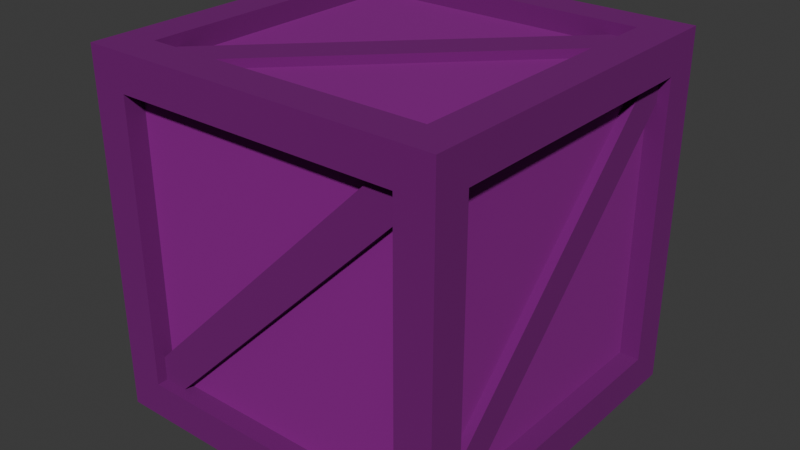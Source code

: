 # Source: Crate.blend  (saved by Blender 5.0.119; exported with 4.5.12 LTS)
import bpy
from mathutils import Matrix  # noqa: F401  (used for matrix-valued properties, if any)

bpy.ops.wm.read_factory_settings(use_empty=True)
scene = bpy.context.scene
scene.name = 'Scene'

# ---- collections
col_collection = bpy.data.collections.new('Collection'); scene.collection.children.link(col_collection)

# ---- images (referenced by path relative to the original .blend; pixels are not part of the script)
import os
ASSET_DIR = os.environ.get("B2B_ASSET_DIR", "")  # directory of the original .blend (textures are referenced by path, not embedded)
HERE = os.path.dirname(os.path.abspath(__file__))  # packed textures are extracted next to this script under _unpacked/

def load_image(name, relpath, width, height, colorspace="sRGB"):
    """Load a texture the original file referenced (path relative to the .blend, or extracted next to this script)."""
    p = next((c for c in (os.path.join(HERE, relpath), os.path.join(ASSET_DIR, relpath)) if relpath and os.path.exists(c)), "")
    if p:
        img = bpy.data.images.load(p, check_existing=True)
        img.name = name
    else:  # same state as the original file: an image datablock whose file is absent (Cycles renders it pink)
        img = bpy.data.images.new(name, width, height)
        img.source = "FILE"
        img.filepath = "//" + (relpath or name)
    img.colorspace_settings.name = colorspace
    return img
img_photo_wood_texture_pattern_jpg = load_image('photo-wood-texture-pattern.jpg', 'photo-wood-texture-pattern.jpg', 1024, 1024, 'sRGB')

# ---- materials (node trees are filled in below, after node groups)
mat_wooddark = bpy.data.materials.new('WoodDark')
mat_wooddark.alpha_threshold = 0.0
mat_wooddark.use_backface_culling_lightprobe_volume = False
mat_wooddark.roughness = 0.5
mat_wooddark.line_color = (0.0, 0.0, 0.0, 1.0)
mat_woodlight = bpy.data.materials.new('WoodLight')

# ---- material node trees
mat_wooddark.use_nodes = True; mat_wooddark.node_tree.nodes.clear()
_N = mat_wooddark.node_tree.nodes; _L = mat_wooddark.node_tree.links
n0 = _N.new('ShaderNodeOutputMaterial'); n0.name = 'Material Output'; n0.location = (200, 100)
n1 = _N.new('ShaderNodeBsdfPrincipled'); n1.name = 'Principled BSDF'; n1.location = (-200, 100)
n1.inputs[3].default_value = 1.0
n1.inputs[19].default_value = 0.8299
n1.inputs[20].default_value = 1.0
n1.inputs[22].default_value = (0.0, 0.0, 0.0, 1.0)
n2 = _N.new('ShaderNodeTexImage'); n2.name = 'Image Texture'; n2.location = (-395, 100)
n2.image = img_photo_wood_texture_pattern_jpg
_L.new(n1.outputs[0], n0.inputs[0])
_L.new(n2.outputs[0], n1.inputs[0])
n0.is_active_output = True
mat_woodlight.use_nodes = True; mat_woodlight.node_tree.nodes.clear()
_N = mat_woodlight.node_tree.nodes; _L = mat_woodlight.node_tree.links
n0 = _N.new('ShaderNodeBsdfPrincipled'); n0.name = 'Principled BSDF'; n0.location = (-200, 100)
n0.inputs[14].default_value = (1.0, 1.0, 1.0, 0.0)
n0.inputs[19].default_value = 0.7248
n0.inputs[20].default_value = 1.0
n0.inputs[22].default_value = (0.0186, 0.01072, 0.008559, 0.0)
n1 = _N.new('ShaderNodeOutputMaterial'); n1.name = 'Material Output'; n1.location = (200, 100)
n2 = _N.new('ShaderNodeTexImage'); n2.name = 'Image Texture'; n2.location = (-415, 80)
n2.image = img_photo_wood_texture_pattern_jpg
_L.new(n0.outputs[0], n1.inputs[0])
_L.new(n2.outputs[0], n0.inputs[0])
n1.is_active_output = True

# ---- world
world_world = bpy.data.worlds.new('World'); scene.world = world_world
world_world.use_nodes = True; world_world.node_tree.nodes.clear()
_N = world_world.node_tree.nodes; _L = world_world.node_tree.links
n0 = _N.new('ShaderNodeOutputWorld'); n0.name = 'World Output'; n0.location = (200, 100)
n1 = _N.new('ShaderNodeBackground'); n1.name = 'Background'; n1.location = (-200, 100)
n1.inputs[0].default_value = (0.05088, 0.05088, 0.05088, 1.0)
_L.new(n1.outputs[0], n0.inputs[0])
n0.is_active_output = True
world_world.color = (0.05088, 0.05088, 0.05088)
world_world.sun_shadow_jitter_overblur = 0.0

# ---- meshes
me_cube = bpy.data.meshes.new('Cube')
me_cube.from_pydata([(1.0, 1.0, 1.0), (1.0, 1.0, -1.0), (1.0, -1.0, 1.0), (1.0, -1.0, -1.0), (-1.0, 1.0, 1.0), (-1.0, 1.0, -1.0), (-1.0, -1.0, 1.0), (-1.0, -1.0, -1.0), (-1.0, 1.0, -1.0), (-1.0, -1.0, -1.0), (1.0, 1.0, -1.0), (1.0, -1.0, -1.0), (0.7971, 0.7971, 1.0), (-0.7971, 0.7971, 1.0), (-0.7971, -0.7971, 1.0), (0.7971, -0.7971, 1.0), (0.7971, -1.0, -0.7971), (0.7971, -1.0, 0.7971), (-0.7971, -1.0, 0.7971), (-0.7971, -1.0, -0.7971), (-1.0, -0.7971, -0.7971), (-1.0, -0.7971, 0.7971), (-1.0, 0.7971, 0.7971), (-1.0, 0.7971, -0.7971), (1.0, 0.7971, -0.7971), (1.0, 0.7971, 0.7971), (1.0, -0.7971, 0.7971), (1.0, -0.7971, -0.7971), (-0.7971, 1.0, -0.7971), (-0.7971, 1.0, 0.7971), (0.7971, 1.0, 0.7971), (0.7971, 1.0, -0.7971), (-0.7971, 0.7971, 0.8893), (0.7971, 0.7971, 0.8893), (0.7971, -0.7971, 0.8893), (-0.7971, -0.7971, 0.8893), (0.7971, -0.8893, 0.7971), (0.7971, -0.8893, -0.7971), (-0.7971, -0.8893, -0.7971), (-0.7971, -0.8893, 0.7971), (-0.8893, -0.7971, -0.7971), (-0.8893, -0.7971, 0.7971), (-0.8893, 0.7971, -0.7971), (-0.8893, 0.7971, 0.7971), (0.8893, 0.7971, 0.7971), (0.8893, 0.7971, -0.7971), (0.8893, -0.7971, -0.7971), (0.8893, -0.7971, 0.7971), (-0.7971, 0.8893, 0.7971), (-0.7971, 0.8893, -0.7971), (0.7971, 0.8893, -0.7971), (0.7971, 0.8893, 0.7971), (-0.8709, -0.9407, -0.7311), (0.7315, -0.9407, 0.8712), (-0.8709, -0.6802, -0.7311), (0.7315, -0.6802, 0.8712), (-0.7315, -0.9407, -0.8706), (0.8709, -0.9407, 0.7318), (-0.7315, -0.6802, -0.8706), (0.8709, -0.6802, 0.7318), (-0.9408, 0.8708, -0.7311), (-0.9407, -0.7315, 0.8712), (-0.6802, 0.8708, -0.7311), (-0.6801, -0.7315, 0.8712), (-0.9408, 0.7314, -0.8706), (-0.9406, -0.871, 0.7318), (-0.6802, 0.7314, -0.8706), (-0.6801, -0.8709, 0.7318), (0.8708, 0.9408, -0.7311), (-0.7316, 0.9406, 0.8712), (0.8708, 0.6803, -0.7311), (-0.7316, 0.6801, 0.8712), (0.7314, 0.9408, -0.8706), (-0.871, 0.9406, 0.7318), (0.7314, 0.6803, -0.8706), (-0.871, 0.6801, 0.7318), (0.9409, -0.8707, -0.7311), (0.9406, 0.7317, 0.8712), (0.6804, -0.8708, -0.7311), (0.68, 0.7316, 0.8712), (0.9409, -0.7313, -0.8706), (0.9405, 0.8711, 0.7318), (0.6803, -0.7313, -0.8706), (0.68, 0.871, 0.7318), (-0.8709, -0.7342, 0.9369), (0.7315, 0.8682, 0.9368), (-0.8709, -0.7342, 0.6763), (0.7315, 0.8682, 0.6763), (-0.7315, -0.8736, 0.9369), (0.8709, 0.7288, 0.9368), (-0.7315, -0.8736, 0.6763), (0.8709, 0.7288, 0.6763), (-0.7731, 0.7731, -1.0), (0.7731, 0.7731, -1.0), (0.7731, -0.7731, -1.0), (-0.7731, -0.7731, -1.0), (0.7731, 0.7731, -0.9209), (-0.7731, 0.7731, -0.9209), (-0.7731, -0.7731, -0.9209), (0.7731, -0.7731, -0.9209), (0.7731, 0.7731, -0.9209), (-0.7731, 0.7731, -0.9209), (-0.7731, -0.7731, -0.9209), (0.7731, -0.7731, -0.9209), (0.8709, -0.7342, -0.9474), (-0.7315, 0.8682, -0.9473), (0.8709, -0.7342, -0.6869), (-0.7315, 0.8682, -0.6868), (0.7315, -0.8736, -0.9474), (-0.8709, 0.7288, -0.9473), (0.7315, -0.8736, -0.6869), (-0.8709, 0.7288, -0.6868)], [], [(22, 23, 42, 43), (25, 26, 47, 44), (18, 19, 38, 39), (94, 95, 98, 99), (31, 28, 49, 50), (21, 22, 43, 41), (7, 5, 8, 9), (5, 1, 10, 8), (11, 7, 9, 3), (1, 11, 3, 10), (0, 4, 13, 12), (4, 6, 14, 13), (6, 2, 15, 14), (2, 0, 12, 15), (11, 2, 17, 16), (2, 6, 18, 17), (6, 7, 19, 18), (7, 11, 16, 19), (7, 6, 21, 20), (6, 4, 22, 21), (4, 5, 23, 22), (5, 7, 20, 23), (1, 0, 25, 24), (0, 2, 26, 25), (2, 11, 27, 26), (11, 1, 24, 27), (5, 4, 29, 28), (4, 0, 30, 29), (0, 1, 31, 30), (1, 5, 28, 31), (33, 32, 35, 34), (37, 36, 39, 38), (40, 41, 43, 42), (45, 44, 47, 46), (49, 48, 51, 50), (29, 30, 51, 48), (26, 27, 46, 47), (30, 31, 50, 51), (12, 13, 32, 33), (16, 17, 36, 37), (15, 12, 33, 34), (20, 21, 41, 40), (19, 16, 37, 38), (24, 25, 44, 45), (13, 14, 35, 32), (23, 20, 40, 42), (28, 29, 48, 49), (17, 18, 39, 36), (27, 24, 45, 46), (14, 15, 34, 35), (52, 53, 55, 54), (54, 55, 59, 58), (58, 59, 57, 56), (56, 57, 53, 52), (54, 58, 56, 52), (59, 55, 53, 57), (60, 61, 63, 62), (62, 63, 67, 66), (66, 67, 65, 64), (64, 65, 61, 60), (62, 66, 64, 60), (67, 63, 61, 65), (68, 69, 71, 70), (70, 71, 75, 74), (74, 75, 73, 72), (72, 73, 69, 68), (70, 74, 72, 68), (75, 71, 69, 73), (76, 77, 79, 78), (78, 79, 83, 82), (82, 83, 81, 80), (80, 81, 77, 76), (78, 82, 80, 76), (83, 79, 77, 81), (84, 85, 87, 86), (86, 87, 91, 90), (90, 91, 89, 88), (88, 89, 85, 84), (86, 90, 88, 84), (91, 87, 85, 89), (8, 10, 93, 92), (10, 3, 94, 93), (3, 9, 95, 94), (9, 8, 92, 95), (96, 99, 103, 100), (95, 92, 97, 98), (93, 94, 99, 96), (92, 93, 96, 97), (101, 100, 103, 102), (97, 96, 100, 101), (99, 98, 102, 103), (98, 97, 101, 102), (104, 105, 107, 106), (106, 107, 111, 110), (110, 111, 109, 108), (108, 109, 105, 104), (106, 110, 108, 104), (111, 107, 105, 109)])
me_cube.polygons.foreach_set('material_index', [0, 0, 0, 0, 0, 0, 0, 0, 0, 0, 0, 0, 0, 0, 0, 0, 0, 0, 0, 0, 0, 0, 0, 0, 0, 0, 0, 0, 0, 0, 1, 1, 1, 1, 1, 0, 0, 0, 0, 0, 0, 0, 0, 0, 0, 0, 0, 0, 0, 0, 0, 0, 0, 0, 0, 0, 0, 0, 0, 0, 0, 0, 0, 0, 0, 0, 0, 0, 0, 0, 0, 0, 0, 0, 0, 0, 0, 0, 0, 0, 0, 0, 0, 0, 0, 0, 0, 0, 1, 0, 0, 0, 0, 0, 0, 0, 0, 0])
_uv = me_cube.uv_layers.new(name='UVMap')
_uv.uv.foreach_set('vector', [0.237, 0.1741, 0.9914, 0.1741, 0.9914, 0.3764, 0.237, 0.3764, 0.237, 0.1741, 0.9914, 0.1741, 0.9914, 0.3764, 0.237, 0.3764, 0.237, 0.1741, 0.9914, 0.1741, 0.9914, 0.3764, 0.237, 0.3764, 0.237, 0.1741, 0.9914, 0.1741, 0.9914, 0.3764, 0.237, 0.3764, 0.237, 0.1741, 0.9914, 0.1741, 0.9914, 0.3764, 0.237, 0.3764, 0.237, 0.1741, 0.9914, 0.1741, 0.9914, 0.3764, 0.237, 0.3764, 0.237, 0.1741, 0.9914, 0.1741, 0.9914, 0.3764, 0.237, 0.3764, 0.237, 0.1741, 0.9914, 0.1741, 0.9914, 0.3764, 0.237, 0.3764, 0.237, 0.1741, 0.9914, 0.1741, 0.9914, 0.3764, 0.237, 0.3764, 0.237, 0.1741, 0.9914, 0.1741, 0.9914, 0.3764, 0.237, 0.3764, 0.237, 0.1741, 0.9914, 0.1741, 0.9914, 0.3764, 0.237, 0.3764, 0.237, 0.1741, 0.9914, 0.1741, 0.9914, 0.3764, 0.237, 0.3764, 0.237, 0.1741, 0.9914, 0.1741, 0.9914, 0.3764, 0.237, 0.3764, 0.237, 0.1741, 0.9914, 0.1741, 0.9914, 0.3764, 0.237, 0.3764, 0.237, 0.1741, 0.9914, 0.1741, 0.9914, 0.3764, 0.237, 0.3764, 0.237, 0.1741, 0.9914, 0.1741, 0.9914, 0.3764, 0.237, 0.3764, 0.237, 0.1741, 0.9914, 0.1741, 0.9914, 0.3764, 0.237, 0.3764, 0.237, 0.1741, 0.9914, 0.1741, 0.9914, 0.3764, 0.237, 0.3764, 0.237, 0.1741, 0.9914, 0.1741, 0.9914, 0.3764, 0.237, 0.3764, 0.237, 0.1741, 0.9914, 0.1741, 0.9914, 0.3764, 0.237, 0.3764, 0.237, 0.1741, 0.9914, 0.1741, 0.9914, 0.3764, 0.237, 0.3764, 0.237, 0.1741, 0.9914, 0.1741, 0.9914, 0.3764, 0.237, 0.3764, 0.237, 0.1741, 0.9914, 0.1741, 0.9914, 0.3764, 0.237, 0.3764, 0.237, 0.1741, 0.9914, 0.1741, 0.9914, 0.3764, 0.237, 0.3764, 0.237, 0.1741, 0.9914, 0.1741, 0.9914, 0.3764, 0.237, 0.3764, 0.237, 0.1741, 0.9914, 0.1741, 0.9914, 0.3764, 0.237, 0.3764, 0.237, 0.1741, 0.9914, 0.1741, 0.9914, 0.3764, 0.237, 0.3764, 0.237, 0.1741, 0.9914, 0.1741, 0.9914, 0.3764, 0.237, 0.3764, 0.237, 0.1741, 0.9914, 0.1741, 0.9914, 0.3764, 0.237, 0.3764, 0.237, 0.1741, 0.9914, 0.1741, 0.9914, 0.3764, 0.237, 0.3764, 0.0, 0.1759, 0.8319, 0.1759, 0.8319, 1.0, 0.0, 1.0, 0.0, 0.1759, 0.8319, 0.1759, 0.8319, 1.0, 0.0, 1.0, 0.0, 0.1759, 0.8319, 0.1759, 0.8319, 1.0, 0.0, 1.0, 0.0, 0.1759, 0.8319, 0.1759, 0.8319, 1.0, 0.0, 1.0, 0.0, 0.1759, 0.8319, 0.1759, 0.8319, 1.0, 0.0, 1.0, 0.237, 0.1741, 0.9914, 0.1741, 0.9914, 0.3764, 0.237, 0.3764, 0.237, 0.1741, 0.9914, 0.1741, 0.9914, 0.3764, 0.237, 0.3764, 0.237, 0.1741, 0.9914, 0.1741, 0.9914, 0.3764, 0.237, 0.3764, 0.237, 0.1741, 0.9914, 0.1741, 0.9914, 0.3764, 0.237, 0.3764, 0.237, 0.1741, 0.9914, 0.1741, 0.9914, 0.3764, 0.237, 0.3764, 0.237, 0.1741, 0.9914, 0.1741, 0.9914, 0.3764, 0.237, 0.3764, 0.237, 0.1741, 0.9914, 0.1741, 0.9914, 0.3764, 0.237, 0.3764, 0.237, 0.1741, 0.9914, 0.1741, 0.9914, 0.3764, 0.237, 0.3764, 0.237, 0.1741, 0.9914, 0.1741, 0.9914, 0.3764, 0.237, 0.3764, 0.237, 0.1741, 0.9914, 0.1741, 0.9914, 0.3764, 0.237, 0.3764, 0.237, 0.1741, 0.9914, 0.1741, 0.9914, 0.3764, 0.237, 0.3764, 0.237, 0.1741, 0.9914, 0.1741, 0.9914, 0.3764, 0.237, 0.3764, 0.237, 0.1741, 0.9914, 0.1741, 0.9914, 0.3764, 0.237, 0.3764, 0.237, 0.1741, 0.9914, 0.1741, 0.9914, 0.3764, 0.237, 0.3764, 0.237, 0.1741, 0.9914, 0.1741, 0.9914, 0.3764, 0.237, 0.3764, 0.237, 0.1741, 0.9914, 0.1741, 0.9914, 0.3764, 0.237, 0.3764, 0.237, 0.1741, 0.9914, 0.1741, 0.9914, 0.3764, 0.237, 0.3764, 0.237, 0.1741, 0.9914, 0.1741, 0.9914, 0.3764, 0.237, 0.3764, 0.237, 0.1741, 0.9914, 0.1741, 0.9914, 0.3764, 0.237, 0.3764, 0.237, 0.1741, 0.9914, 0.1741, 0.9914, 0.3764, 0.237, 0.3764, 0.237, 0.1741, 0.9914, 0.1741, 0.9914, 0.3764, 0.237, 0.3764, 0.237, 0.1741, 0.9914, 0.1741, 0.9914, 0.3764, 0.237, 0.3764, 0.237, 0.1741, 0.9914, 0.1741, 0.9914, 0.3764, 0.237, 0.3764, 0.237, 0.1741, 0.9914, 0.1741, 0.9914, 0.3764, 0.237, 0.3764, 0.237, 0.1741, 0.9914, 0.1741, 0.9914, 0.3764, 0.237, 0.3764, 0.237, 0.1741, 0.9914, 0.1741, 0.9914, 0.3764, 0.237, 0.3764, 0.237, 0.1741, 0.9914, 0.1741, 0.9914, 0.3764, 0.237, 0.3764, 0.237, 0.1741, 0.9914, 0.1741, 0.9914, 0.3764, 0.237, 0.3764, 0.237, 0.1741, 0.9914, 0.1741, 0.9914, 0.3764, 0.237, 0.3764, 0.237, 0.1741, 0.9914, 0.1741, 0.9914, 0.3764, 0.237, 0.3764, 0.237, 0.1741, 0.9914, 0.1741, 0.9914, 0.3764, 0.237, 0.3764, 0.237, 0.1741, 0.9914, 0.1741, 0.9914, 0.3764, 0.237, 0.3764, 0.237, 0.1741, 0.9914, 0.1741, 0.9914, 0.3764, 0.237, 0.3764, 0.237, 0.1741, 0.9914, 0.1741, 0.9914, 0.3764, 0.237, 0.3764, 0.237, 0.1741, 0.9914, 0.1741, 0.9914, 0.3764, 0.237, 0.3764, 0.237, 0.1741, 0.9914, 0.1741, 0.9914, 0.3764, 0.237, 0.3764, 0.237, 0.1741, 0.9914, 0.1741, 0.9914, 0.3764, 0.237, 0.3764, 0.237, 0.1741, 0.9914, 0.1741, 0.9914, 0.3764, 0.237, 0.3764, 0.237, 0.1741, 0.9914, 0.1741, 0.9914, 0.3764, 0.237, 0.3764, 0.237, 0.1741, 0.9914, 0.1741, 0.9914, 0.3764, 0.237, 0.3764, 0.237, 0.1741, 0.9914, 0.1741, 0.9914, 0.3764, 0.237, 0.3764, 0.237, 0.1741, 0.9914, 0.1741, 0.9914, 0.3764, 0.237, 0.3764, 0.237, 0.1741, 0.9914, 0.1741, 0.9914, 0.3764, 0.237, 0.3764, 0.237, 0.1741, 0.9914, 0.1741, 0.9914, 0.3764, 0.237, 0.3764, 0.237, 0.1741, 0.9914, 0.1741, 0.9914, 0.3764, 0.237, 0.3764, 0.237, 0.1741, 0.9914, 0.1741, 0.9914, 0.3764, 0.237, 0.3764, 0.237, 0.1741, 0.9914, 0.1741, 0.9914, 0.3764, 0.237, 0.3764, 0.237, 0.1741, 0.9914, 0.1741, 0.9914, 0.3764, 0.237, 0.3764, 0.237, 0.1741, 0.9914, 0.1741, 0.9914, 0.3764, 0.237, 0.3764, 0.237, 0.1741, 0.9914, 0.1741, 0.9914, 0.3764, 0.237, 0.3764, 0.237, 0.1741, 0.9914, 0.1741, 0.9914, 0.3764, 0.237, 0.3764, 0.237, 0.1741, 0.9914, 0.1741, 0.9914, 0.3764, 0.237, 0.3764, 0.237, 0.1741, 0.9914, 0.1741, 0.9914, 0.3764, 0.237, 0.3764, 0.0, 0.1759, 0.8319, 0.1759, 0.8319, 1.0, 0.0, 1.0, 0.237, 0.1741, 0.9914, 0.1741, 0.9914, 0.3764, 0.237, 0.3764, 0.237, 0.1741, 0.9914, 0.1741, 0.9914, 0.3764, 0.237, 0.3764, 0.237, 0.1741, 0.9914, 0.1741, 0.9914, 0.3764, 0.237, 0.3764, 0.237, 0.1741, 0.9914, 0.1741, 0.9914, 0.3764, 0.237, 0.3764, 0.237, 0.1741, 0.9914, 0.1741, 0.9914, 0.3764, 0.237, 0.3764, 0.237, 0.1741, 0.9914, 0.1741, 0.9914, 0.3764, 0.237, 0.3764, 0.237, 0.1741, 0.9914, 0.1741, 0.9914, 0.3764, 0.237, 0.3764, 0.237, 0.1741, 0.9914, 0.1741, 0.9914, 0.3764, 0.237, 0.3764, 0.237, 0.1741, 0.9914, 0.1741, 0.9914, 0.3764, 0.237, 0.3764])
me_cube.materials.append(mat_wooddark)
me_cube.materials.append(mat_woodlight)
me_cube.use_mirror_vertex_groups = False
me_cube.update()

# ---- objects
ob_crate = bpy.data.objects.new('Crate', me_cube)

# ---- transforms, parenting, visibility, modifiers, constraints
ob_crate.location = (0.0, 0.0, 1.0)
ob_crate.lock_rotations_4d = False
ob_crate.empty_display_type = 'ARROWS'
ob_crate.lineart.crease_threshold = 0.0

# ---- collection membership
col_collection.objects.link(ob_crate)

# ---- scene / render settings (as saved in the file)
scene.frame_start = 1; scene.frame_end = 250; scene.frame_set(1)
scene.render.engine = 'BLENDER_EEVEE_NEXT'
scene.render.bake_bias = 0.0
scene.render.bake_samples = 0
scene.cycles.sampling_pattern = 'TABULATED_SOBOL'
scene.eevee.use_volume_custom_range = False
bpy.context.view_layer.update()

# ---- added for rendering (the .blend has no active camera and no usable light): camera, sun
cam_auto = bpy.data.cameras.new('AutoCamera')
cam_auto.lens = 50.0
cam_auto.sensor_width = 36.0
cam_auto.clip_end = 1000.0
ob_auto_camera = bpy.data.objects.new('AutoCamera', cam_auto)
scene.collection.objects.link(ob_auto_camera)
ob_auto_camera.location = (3.20507, -3.84609, 3.56406)
ob_auto_camera.rotation_euler = (1.09748, -7.21219e-08, 0.694738)
scene.camera = ob_auto_camera
light_auto_sun = bpy.data.lights.new('AutoSun', 'SUN')
light_auto_sun.energy = 3.0
light_auto_sun.angle = 0.0523599
ob_auto_sun = bpy.data.objects.new('AutoSun', light_auto_sun)
scene.collection.objects.link(ob_auto_sun)
ob_auto_sun.rotation_euler = (0.872665, 0.174533, 0.523599)
bpy.context.view_layer.update()
